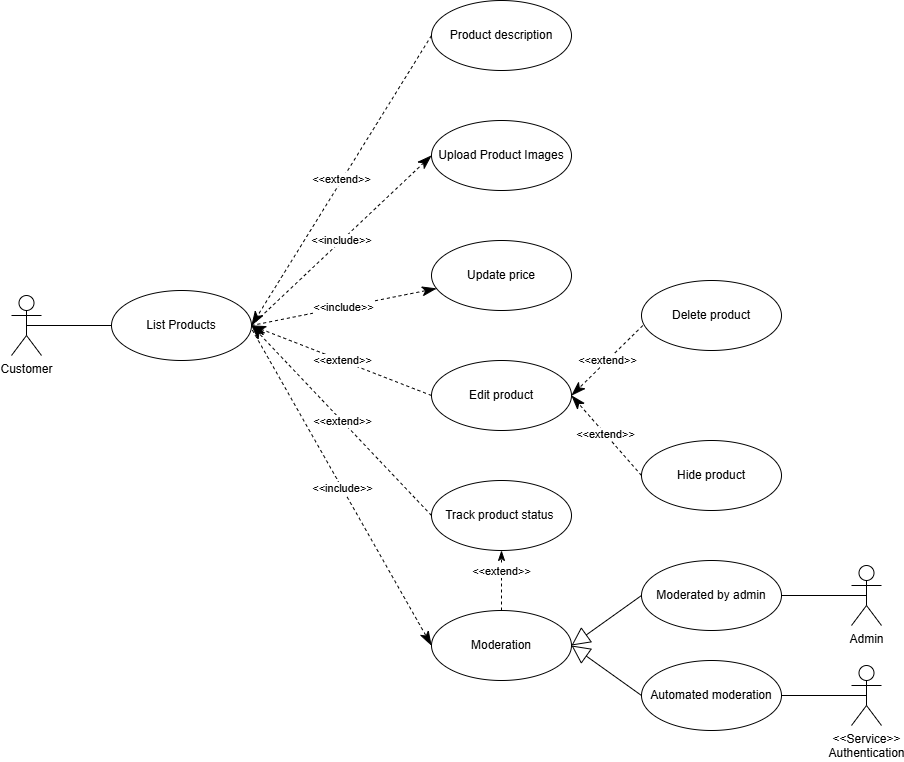

The diagram above was exported from draw.io. Its source (the exported page's mxGraphModel, read from the mxfile embedded in the PNG):
<mxGraphModel dx="1284" dy="590" grid="1" gridSize="10" guides="1" tooltips="1" connect="1" arrows="1" fold="1" page="1" pageScale="1" pageWidth="850" pageHeight="1100" math="0" shadow="0">
  <root>
    <mxCell id="0" />
    <mxCell id="1" parent="0" />
    <mxCell id="31" value="Customer" style="shape=umlActor;verticalLabelPosition=bottom;verticalAlign=top;html=1;" vertex="1" parent="1">
      <mxGeometry x="30" y="345" width="30" height="60" as="geometry" />
    </mxCell>
    <mxCell id="32" value="List Products" style="ellipse;whiteSpace=wrap;html=1;" vertex="1" parent="1">
      <mxGeometry x="130" y="340" width="140" height="70" as="geometry" />
    </mxCell>
    <mxCell id="33" value="Upload Product Images" style="ellipse;whiteSpace=wrap;html=1;" vertex="1" parent="1">
      <mxGeometry x="450" y="170" width="140" height="70" as="geometry" />
    </mxCell>
    <mxCell id="34" value="Product description" style="ellipse;whiteSpace=wrap;html=1;" vertex="1" parent="1">
      <mxGeometry x="450" y="50" width="140" height="70" as="geometry" />
    </mxCell>
    <mxCell id="35" value="Moderation" style="ellipse;whiteSpace=wrap;html=1;" vertex="1" parent="1">
      <mxGeometry x="450" y="660" width="140" height="70" as="geometry" />
    </mxCell>
    <mxCell id="36" value="Track product status&amp;nbsp;" style="ellipse;whiteSpace=wrap;html=1;" vertex="1" parent="1">
      <mxGeometry x="450" y="530" width="140" height="70" as="geometry" />
    </mxCell>
    <mxCell id="37" value="Edit product" style="ellipse;whiteSpace=wrap;html=1;" vertex="1" parent="1">
      <mxGeometry x="450" y="410" width="140" height="70" as="geometry" />
    </mxCell>
    <mxCell id="38" value="Hide product" style="ellipse;whiteSpace=wrap;html=1;" vertex="1" parent="1">
      <mxGeometry x="660" y="490" width="140" height="70" as="geometry" />
    </mxCell>
    <mxCell id="39" value="Delete product" style="ellipse;whiteSpace=wrap;html=1;" vertex="1" parent="1">
      <mxGeometry x="660" y="330" width="140" height="70" as="geometry" />
    </mxCell>
    <mxCell id="40" value="Update price" style="ellipse;whiteSpace=wrap;html=1;" vertex="1" parent="1">
      <mxGeometry x="450" y="290" width="140" height="70" as="geometry" />
    </mxCell>
    <mxCell id="41" value="Admin" style="shape=umlActor;verticalLabelPosition=bottom;verticalAlign=top;html=1;" vertex="1" parent="1">
      <mxGeometry x="870" y="615" width="30" height="60" as="geometry" />
    </mxCell>
    <mxCell id="42" value="&amp;lt;&amp;lt;include&amp;gt;&amp;gt;" style="endArrow=classicThin;endSize=12;dashed=1;html=1;rounded=0;exitX=1;exitY=0.5;exitDx=0;exitDy=0;entryX=0;entryY=0.5;entryDx=0;entryDy=0;endFill=1;" edge="1" parent="1" source="32" target="33">
      <mxGeometry width="160" relative="1" as="geometry">
        <mxPoint x="250" y="220" as="sourcePoint" />
        <mxPoint x="410" y="220" as="targetPoint" />
        <Array as="points" />
      </mxGeometry>
    </mxCell>
    <mxCell id="43" value="&amp;lt;&amp;lt;include&amp;gt;&amp;gt;" style="endArrow=classicThin;endSize=12;dashed=1;html=1;rounded=0;exitX=1;exitY=0.5;exitDx=0;exitDy=0;endFill=1;" edge="1" parent="1" source="32" target="40">
      <mxGeometry width="160" relative="1" as="geometry">
        <mxPoint x="550" y="170" as="sourcePoint" />
        <mxPoint x="710" y="170" as="targetPoint" />
      </mxGeometry>
    </mxCell>
    <mxCell id="44" value="&amp;lt;&amp;lt;extend&amp;gt;&amp;gt;" style="endArrow=classicThin;endSize=12;dashed=1;html=1;rounded=0;entryX=1;entryY=0.5;entryDx=0;entryDy=0;exitX=0;exitY=0.5;exitDx=0;exitDy=0;endFill=1;" edge="1" parent="1" source="37" target="32">
      <mxGeometry width="160" relative="1" as="geometry">
        <mxPoint x="360" y="340" as="sourcePoint" />
        <mxPoint x="400" y="510" as="targetPoint" />
      </mxGeometry>
    </mxCell>
    <mxCell id="45" value="&amp;lt;&amp;lt;extend&amp;gt;&amp;gt;" style="endArrow=classicThin;endSize=12;dashed=1;html=1;rounded=0;exitX=0;exitY=0.5;exitDx=0;exitDy=0;entryX=1;entryY=0.5;entryDx=0;entryDy=0;endFill=1;" edge="1" parent="1" source="36" target="32">
      <mxGeometry width="160" relative="1" as="geometry">
        <mxPoint x="550" y="240" as="sourcePoint" />
        <mxPoint x="270" y="280" as="targetPoint" />
      </mxGeometry>
    </mxCell>
    <mxCell id="46" value="&amp;lt;&amp;lt;extend&amp;gt;&amp;gt;" style="endArrow=classicThin;endSize=12;dashed=1;html=1;rounded=0;exitX=0.009;exitY=0.644;exitDx=0;exitDy=0;exitPerimeter=0;entryX=1;entryY=0.5;entryDx=0;entryDy=0;endFill=1;" edge="1" parent="1" source="39" target="37">
      <mxGeometry width="160" relative="1" as="geometry">
        <mxPoint x="550" y="240" as="sourcePoint" />
        <mxPoint x="570" y="410" as="targetPoint" />
      </mxGeometry>
    </mxCell>
    <mxCell id="47" value="&amp;lt;&amp;lt;extend&amp;gt;&amp;gt;" style="endArrow=classicThin;endSize=12;dashed=1;html=1;rounded=0;entryX=1;entryY=0.5;entryDx=0;entryDy=0;exitX=0;exitY=0.5;exitDx=0;exitDy=0;endFill=1;" edge="1" parent="1" source="38" target="37">
      <mxGeometry width="160" relative="1" as="geometry">
        <mxPoint x="660" y="490" as="sourcePoint" />
        <mxPoint x="710" y="240" as="targetPoint" />
      </mxGeometry>
    </mxCell>
    <mxCell id="48" value="&amp;lt;&amp;lt;include&amp;gt;&amp;gt;" style="endArrow=classicThin;endSize=12;dashed=1;html=1;rounded=0;exitX=1.006;exitY=0.565;exitDx=0;exitDy=0;exitPerimeter=0;entryX=0;entryY=0.5;entryDx=0;entryDy=0;endFill=1;" edge="1" parent="1" source="32" target="35">
      <mxGeometry width="160" relative="1" as="geometry">
        <mxPoint x="150" y="310" as="sourcePoint" />
        <mxPoint x="710" y="240" as="targetPoint" />
      </mxGeometry>
    </mxCell>
    <mxCell id="49" value="" style="endArrow=none;html=1;rounded=0;entryX=0.5;entryY=0.5;entryDx=0;entryDy=0;entryPerimeter=0;exitX=1;exitY=0.5;exitDx=0;exitDy=0;" edge="1" parent="1" source="55" target="41">
      <mxGeometry width="50" height="50" relative="1" as="geometry">
        <mxPoint x="180" y="550" as="sourcePoint" />
        <mxPoint x="630" y="370" as="targetPoint" />
      </mxGeometry>
    </mxCell>
    <mxCell id="50" value="" style="endArrow=none;html=1;rounded=0;entryX=0;entryY=0.5;entryDx=0;entryDy=0;exitX=0.5;exitY=0.5;exitDx=0;exitDy=0;exitPerimeter=0;" edge="1" parent="1" source="31" target="32">
      <mxGeometry width="50" height="50" relative="1" as="geometry">
        <mxPoint x="90" y="280" as="sourcePoint" />
        <mxPoint x="630" y="370" as="targetPoint" />
      </mxGeometry>
    </mxCell>
    <mxCell id="51" value="&amp;lt;&amp;lt;extend&amp;gt;&amp;gt;" style="endArrow=classicThin;endSize=12;dashed=1;html=1;rounded=0;exitX=0;exitY=0.5;exitDx=0;exitDy=0;entryX=1;entryY=0.5;entryDx=0;entryDy=0;endFill=1;" edge="1" parent="1" source="34" target="32">
      <mxGeometry width="160" relative="1" as="geometry">
        <mxPoint x="480" y="320" as="sourcePoint" />
        <mxPoint x="200" y="90" as="targetPoint" />
      </mxGeometry>
    </mxCell>
    <mxCell id="52" value="&amp;lt;&amp;lt;extend&amp;gt;&amp;gt;" style="html=1;verticalAlign=bottom;endArrow=classicThin;dashed=1;endSize=8;curved=0;rounded=0;exitX=0.5;exitY=0;exitDx=0;exitDy=0;entryX=0.5;entryY=1;entryDx=0;entryDy=0;endFill=1;" edge="1" parent="1" source="35" target="36">
      <mxGeometry relative="1" as="geometry">
        <mxPoint x="300" y="610" as="sourcePoint" />
        <mxPoint x="450" y="570" as="targetPoint" />
      </mxGeometry>
    </mxCell>
    <mxCell id="53" value="Automated moderation" style="ellipse;whiteSpace=wrap;html=1;" vertex="1" parent="1">
      <mxGeometry x="660" y="710" width="140" height="70" as="geometry" />
    </mxCell>
    <mxCell id="54" value="" style="endArrow=block;endSize=16;endFill=0;html=1;rounded=0;exitX=0;exitY=0.5;exitDx=0;exitDy=0;entryX=1;entryY=0.5;entryDx=0;entryDy=0;" edge="1" parent="1" source="55" target="35">
      <mxGeometry width="160" relative="1" as="geometry">
        <mxPoint x="510" y="660" as="sourcePoint" />
        <mxPoint x="590" y="685" as="targetPoint" />
      </mxGeometry>
    </mxCell>
    <mxCell id="55" value="Moderated by admin" style="ellipse;whiteSpace=wrap;html=1;" vertex="1" parent="1">
      <mxGeometry x="660" y="610" width="140" height="70" as="geometry" />
    </mxCell>
    <mxCell id="56" value="" style="endArrow=none;html=1;rounded=0;entryX=0.5;entryY=0.5;entryDx=0;entryDy=0;entryPerimeter=0;exitX=1;exitY=0.5;exitDx=0;exitDy=0;" edge="1" parent="1" source="53" target="57">
      <mxGeometry width="50" height="50" relative="1" as="geometry">
        <mxPoint x="590" y="925" as="sourcePoint" />
        <mxPoint x="945" y="900" as="targetPoint" />
      </mxGeometry>
    </mxCell>
    <mxCell id="57" value="&amp;lt;&amp;lt;Service&amp;gt;&amp;gt;&lt;br&gt;Authentication" style="shape=umlActor;verticalLabelPosition=bottom;verticalAlign=top;html=1;" vertex="1" parent="1">
      <mxGeometry x="870" y="715" width="30" height="60" as="geometry" />
    </mxCell>
    <mxCell id="58" value="" style="endArrow=block;endSize=16;endFill=0;html=1;rounded=0;exitX=0;exitY=0.5;exitDx=0;exitDy=0;entryX=1;entryY=0.5;entryDx=0;entryDy=0;" edge="1" parent="1" source="53" target="35">
      <mxGeometry width="160" relative="1" as="geometry">
        <mxPoint x="670" y="750" as="sourcePoint" />
        <mxPoint x="600" y="790" as="targetPoint" />
      </mxGeometry>
    </mxCell>
  </root>
</mxGraphModel>